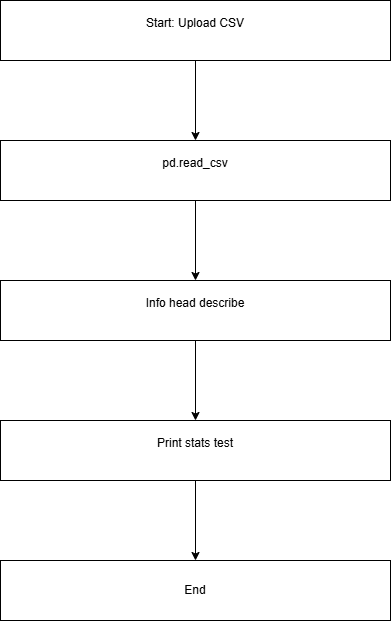

The diagram above was exported from draw.io. Its source (the exported page's mxGraphModel, read from the mxfile embedded in the PNG):
<mxGraphModel dx="915" dy="659" grid="1" gridSize="10" guides="1" tooltips="1" connect="1" arrows="1" fold="1" page="1" pageScale="1" pageWidth="850" pageHeight="1100" math="0" shadow="0">
  <root>
    <mxCell id="0" />
    <mxCell id="1" parent="0" />
    <mxCell id="byZ-0O15evTpDvlNnT3f-3" edge="1" parent="1" source="byZ-0O15evTpDvlNnT3f-1" style="edgeStyle=orthogonalEdgeStyle;rounded=0;orthogonalLoop=1;jettySize=auto;html=1;" target="byZ-0O15evTpDvlNnT3f-2" value="">
      <mxGeometry relative="1" as="geometry" />
    </mxCell>
    <mxCell id="byZ-0O15evTpDvlNnT3f-1" parent="1" style="rounded=0;whiteSpace=wrap;html=1;" value="&#10;Start: Upload CSV&#10;&#10;" vertex="1">
      <mxGeometry height="60" width="390" x="250" y="40" as="geometry" />
    </mxCell>
    <mxCell id="byZ-0O15evTpDvlNnT3f-5" edge="1" parent="1" source="byZ-0O15evTpDvlNnT3f-2" style="edgeStyle=orthogonalEdgeStyle;rounded=0;orthogonalLoop=1;jettySize=auto;html=1;" target="byZ-0O15evTpDvlNnT3f-4" value="">
      <mxGeometry relative="1" as="geometry" />
    </mxCell>
    <mxCell id="byZ-0O15evTpDvlNnT3f-2" parent="1" style="rounded=0;whiteSpace=wrap;html=1;" value="&#10;pd.read_csv&#10;&#10;" vertex="1">
      <mxGeometry height="60" width="390" x="250" y="180" as="geometry" />
    </mxCell>
    <mxCell id="byZ-0O15evTpDvlNnT3f-7" edge="1" parent="1" source="byZ-0O15evTpDvlNnT3f-4" style="edgeStyle=orthogonalEdgeStyle;rounded=0;orthogonalLoop=1;jettySize=auto;html=1;" target="byZ-0O15evTpDvlNnT3f-6" value="">
      <mxGeometry relative="1" as="geometry" />
    </mxCell>
    <mxCell id="byZ-0O15evTpDvlNnT3f-4" parent="1" style="rounded=0;whiteSpace=wrap;html=1;" value="&#10;Info head describe&#10;&#10;" vertex="1">
      <mxGeometry height="60" width="390" x="250" y="320" as="geometry" />
    </mxCell>
    <mxCell id="byZ-0O15evTpDvlNnT3f-9" edge="1" parent="1" source="byZ-0O15evTpDvlNnT3f-6" style="edgeStyle=orthogonalEdgeStyle;rounded=0;orthogonalLoop=1;jettySize=auto;html=1;" target="byZ-0O15evTpDvlNnT3f-8" value="">
      <mxGeometry relative="1" as="geometry" />
    </mxCell>
    <mxCell id="byZ-0O15evTpDvlNnT3f-6" parent="1" style="rounded=0;whiteSpace=wrap;html=1;" value="&#10;Print stats test&#10;&#10;" vertex="1">
      <mxGeometry height="60" width="390" x="250" y="460" as="geometry" />
    </mxCell>
    <mxCell id="byZ-0O15evTpDvlNnT3f-8" parent="1" style="rounded=0;whiteSpace=wrap;html=1;" value="End" vertex="1">
      <mxGeometry height="60" width="390" x="250" y="600" as="geometry" />
    </mxCell>
  </root>
</mxGraphModel>